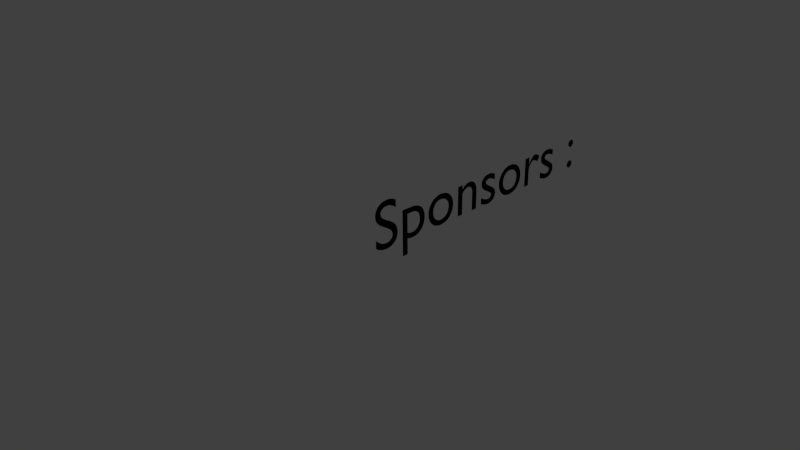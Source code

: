# Source: sponsorstext.blend  (saved by Blender 2.71.0; exported with 4.5.12 LTS)
import bpy
from mathutils import Matrix  # noqa: F401  (used for matrix-valued properties, if any)

bpy.ops.wm.read_factory_settings(use_empty=True)
scene = bpy.context.scene
scene.name = 'Scene'

# ---- collections
col_collection_1 = bpy.data.collections.new('Collection 1'); scene.collection.children.link(col_collection_1)

# ---- materials (node trees are filled in below, after node groups)
mat_font2 = bpy.data.materials.new('font2')
mat_font2.alpha_threshold = 0.0
mat_font2.use_transparent_shadow = False
mat_font2.diffuse_color = (0.0, 0.0, 0.0, 1.0)
mat_font2.roughness = 0.5
mat_font2.line_color = (0.0, 0.0, 0.0, 1.0)

# ---- material node trees

# ---- world
world_world = bpy.data.worlds.new('World'); scene.world = world_world
world_world.color = (0.05088, 0.05088, 0.05088)
world_world.use_sun_shadow = False
world_world.sun_shadow_jitter_overblur = 0.0
world_world.cycles.sampling_method = 'MANUAL'
world_world.cycles.sample_map_resolution = 256

# ---- cameras
cam_camera = bpy.data.cameras.new('Camera')
cam_camera.clip_end = 100.0
cam_camera.lens = 35.0
cam_camera.sensor_width = 32.0
cam_camera.sensor_height = 18.0
cam_camera.ortho_scale = 7.314
cam_camera.dof.focus_distance = 0.0
cam_camera.dof.aperture_fstop = 128.0

# ---- lights
light_lamp = bpy.data.lights.new('Lamp', 'POINT')
light_lamp.transmission_factor = 0.0
light_lamp.cutoff_distance = 30.0
light_lamp.energy = 100.0
light_lamp.shadow_buffer_clip_start = 1.001
light_lamp.shadow_soft_size = 0.1
light_lamp.shadow_maximum_resolution = 0.006
light_lamp.use_absolute_resolution = True
light_lamp.cycles.use_multiple_importance_sampling = False

# ---- curves / text
txt_text = bpy.data.curves.new('Text', 'FONT')
txt_text.dimensions = '2D'
txt_text.body = 'Sponsors : '
txt_text.materials.append(mat_font2)
txt_text.use_path_clamp = True
txt_text.bevel_resolution = 0

# ---- objects
ob_text = bpy.data.objects.new('Text', txt_text)
ob_lamp = bpy.data.objects.new('Lamp', light_lamp)
ob_camera = bpy.data.objects.new('Camera', cam_camera)

# ---- transforms, parenting, visibility, modifiers, constraints
ob_text.location = (0.0, 0.0, 0.0)
ob_text.rotation_euler = (1.571, -6.398e-07, 1.571)
ob_text.lineart.crease_threshold = 0.0
ob_lamp.location = (4.076, 1.005, 5.904)
ob_lamp.rotation_euler = (0.6503, 0.05522, 1.866)
ob_lamp.lock_rotations_4d = False
ob_lamp.empty_display_type = 'ARROWS'
ob_lamp.color = (0.0, 0.0, 0.0, 0.0)
ob_lamp.lineart.crease_threshold = 0.0
ob_camera.location = (7.481, -6.508, 5.344)
ob_camera.rotation_euler = (1.109, 0.01082, 0.8149)
ob_camera.lock_rotations_4d = False
ob_camera.empty_display_type = 'ARROWS'
ob_camera.color = (0.0, 0.0, 0.0, 0.0)
ob_camera.display_type = 'WIRE'
ob_camera.lineart.crease_threshold = 0.0

# ---- collection membership
col_collection_1.objects.link(ob_text)
col_collection_1.objects.link(ob_lamp)
col_collection_1.objects.link(ob_camera)

# ---- scene / render settings (as saved in the file)
scene.camera = ob_camera
scene.frame_start = 1; scene.frame_end = 250; scene.frame_set(1)
scene.render.engine = 'BLENDER_EEVEE_NEXT'
scene.render.resolution_percentage = 50
scene.render.dither_intensity = 0.0
scene.cycles.use_denoising = False
scene.cycles.samples = 10
scene.cycles.sampling_pattern = 'TABULATED_SOBOL'
scene.cycles.light_sampling_threshold = 0.0
scene.cycles.use_adaptive_sampling = False
scene.cycles.use_light_tree = False
scene.cycles.blur_glossy = 0.0
scene.cycles.volume_bounces = 1
scene.cycles.pixel_filter_type = 'GAUSSIAN'
scene.cycles.sample_clamp_indirect = 0.0
scene.view_settings.view_transform = 'Standard'
bpy.context.view_layer.update()

